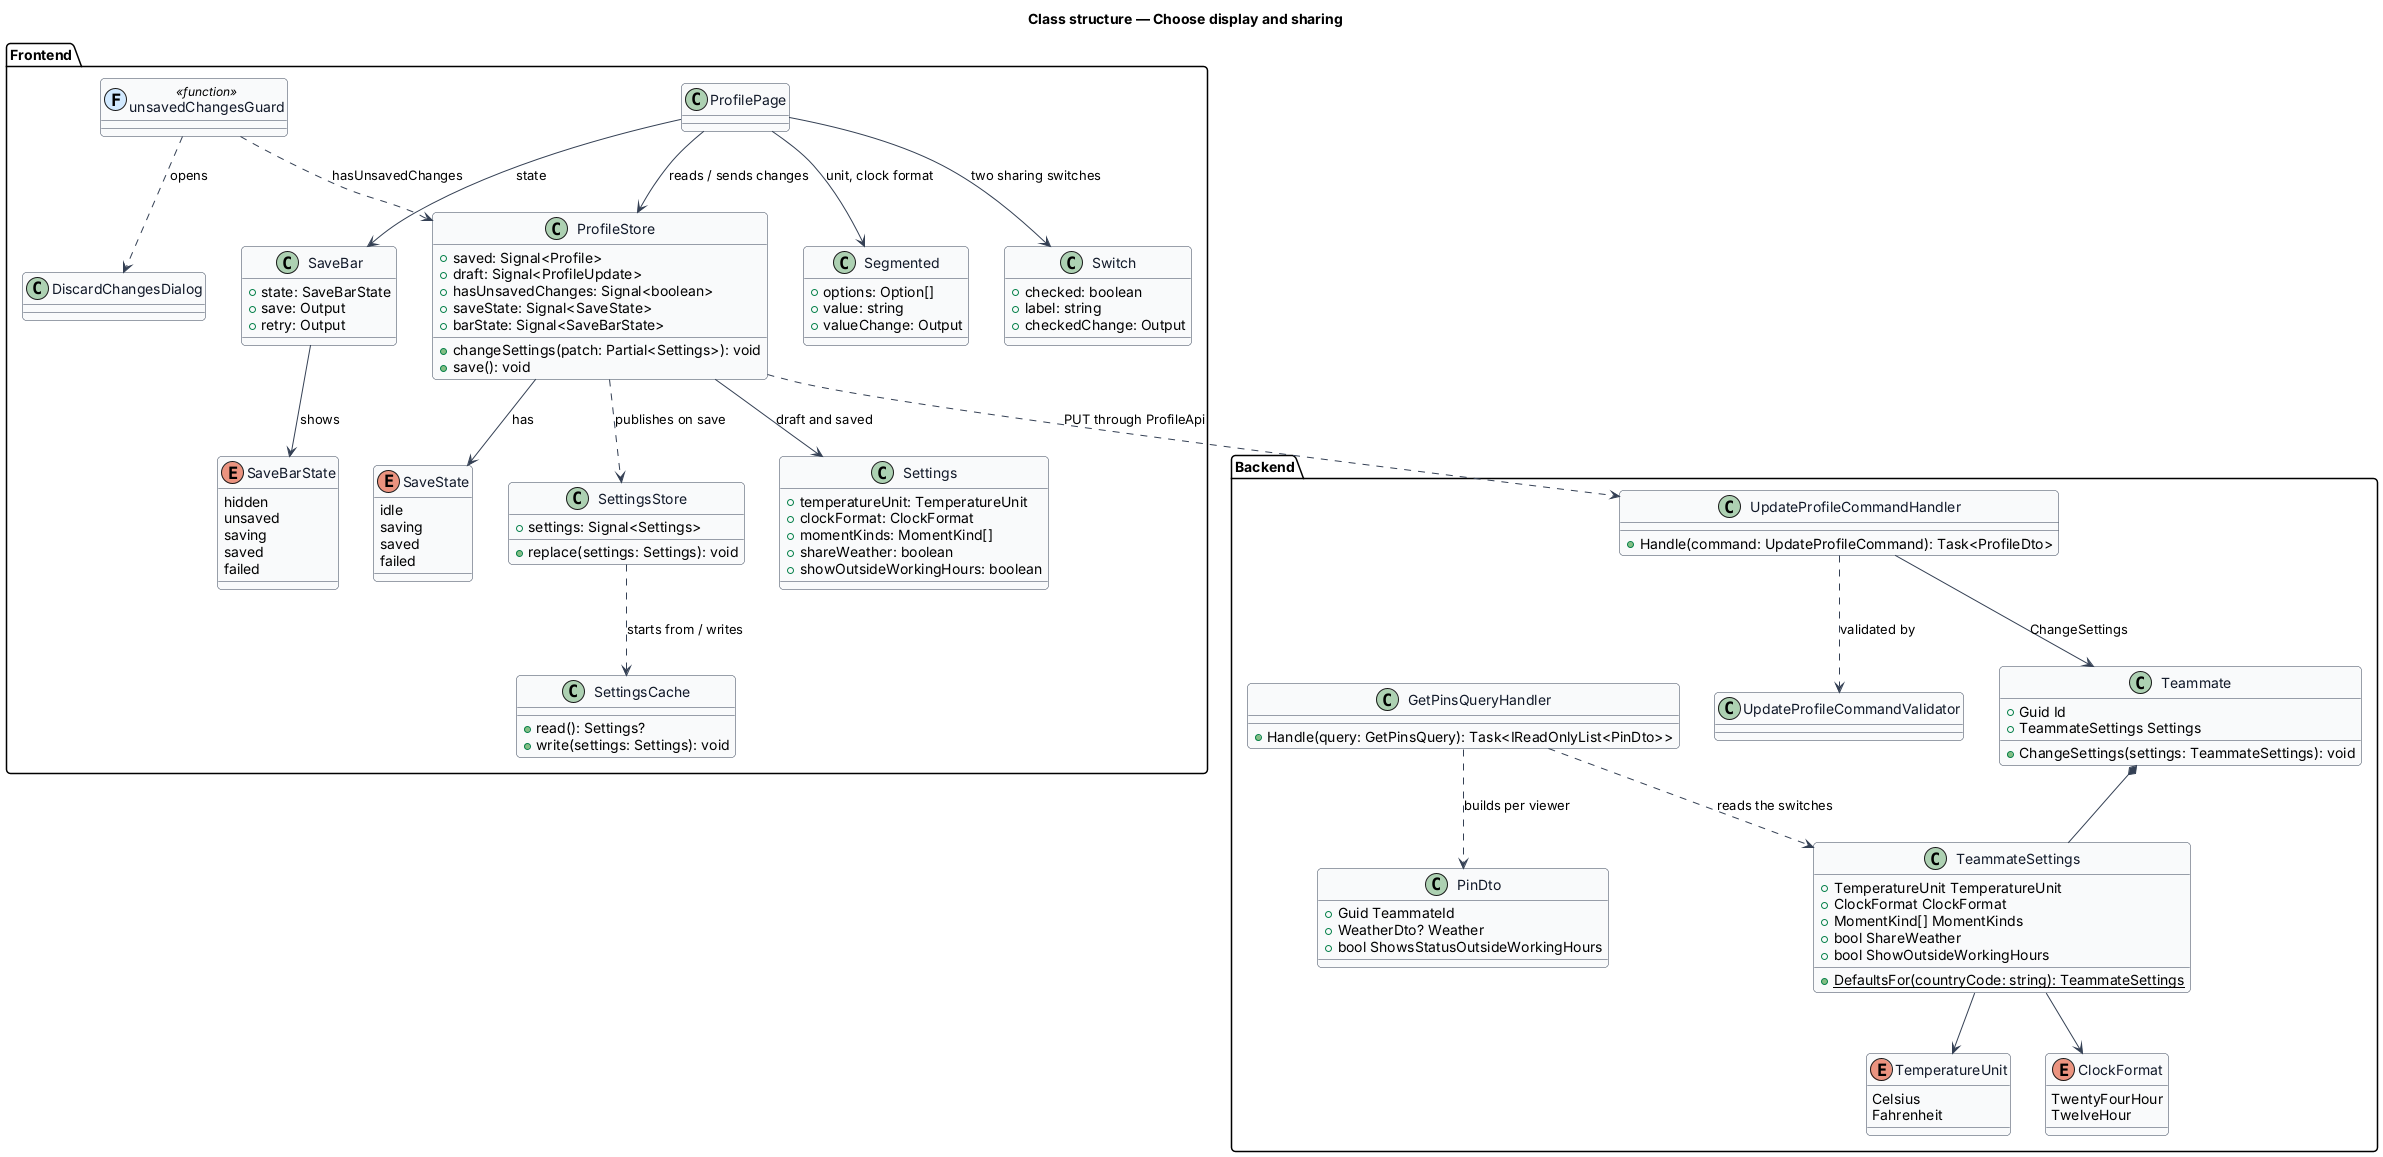

The diagram above was rendered by PlantUML. Its source (embedded in the PNG):
@startuml
skinparam backgroundColor #FFFFFF
skinparam shadowing false
skinparam roundcorner 8
skinparam defaultFontName Arial
skinparam ArrowColor #344054
skinparam class {
  BorderColor #344054
  FontColor #101828
  BackgroundColor #F9FAFB
}
title Class structure — Choose display and sharing

package "Frontend" {
  class ProfileStore {
    +saved: Signal<Profile>
    +draft: Signal<ProfileUpdate>
    +hasUnsavedChanges: Signal<boolean>
    +saveState: Signal<SaveState>
    +barState: Signal<SaveBarState>
    +changeSettings(patch: Partial<Settings>): void
    +save(): void
  }
  enum SaveState {
    idle
    saving
    saved
    failed
  }
  enum SaveBarState {
    hidden
    unsaved
    saving
    saved
    failed
  }
  class SaveBar {
    +state: SaveBarState
    +save: Output
    +retry: Output
  }
  class Segmented {
    +options: Option[]
    +value: string
    +valueChange: Output
  }
  class Switch {
    +checked: boolean
    +label: string
    +checkedChange: Output
  }
  class ProfilePage
  class DiscardChangesDialog
  class unsavedChangesGuard << (F,#D1E9FF) function >>
  class SettingsStore {
    +settings: Signal<Settings>
    +replace(settings: Settings): void
  }
  class SettingsCache {
    +read(): Settings?
    +write(settings: Settings): void
  }
  class Settings {
    +temperatureUnit: TemperatureUnit
    +clockFormat: ClockFormat
    +momentKinds: MomentKind[]
    +shareWeather: boolean
    +showOutsideWorkingHours: boolean
  }
}

package "Backend" {
  class UpdateProfileCommandHandler {
    +Handle(command: UpdateProfileCommand): Task<ProfileDto>
  }
  class UpdateProfileCommandValidator
  class GetPinsQueryHandler {
    +Handle(query: GetPinsQuery): Task<IReadOnlyList<PinDto>>
  }
  class Teammate {
    +Guid Id
    +TeammateSettings Settings
    +ChangeSettings(settings: TeammateSettings): void
  }
  class TeammateSettings {
    +TemperatureUnit TemperatureUnit
    +ClockFormat ClockFormat
    +MomentKind[] MomentKinds
    +bool ShareWeather
    +bool ShowOutsideWorkingHours
    +{static} DefaultsFor(countryCode: string): TeammateSettings
  }
  enum TemperatureUnit {
    Celsius
    Fahrenheit
  }
  enum ClockFormat {
    TwentyFourHour
    TwelveHour
  }
  class PinDto {
    +Guid TeammateId
    +WeatherDto? Weather
    +bool ShowsStatusOutsideWorkingHours
  }
}

ProfilePage --> ProfileStore : reads / sends changes
ProfilePage --> SaveBar : state
ProfilePage --> Segmented : unit, clock format
ProfilePage --> Switch : two sharing switches
ProfileStore --> SaveState : has
SaveBar --> SaveBarState : shows
ProfileStore --> Settings : draft and saved
ProfileStore ..> SettingsStore : publishes on save
SettingsStore ..> SettingsCache : starts from / writes
unsavedChangesGuard ..> ProfileStore : hasUnsavedChanges
unsavedChangesGuard ..> DiscardChangesDialog : opens
ProfileStore ..> UpdateProfileCommandHandler : PUT through ProfileApi
UpdateProfileCommandHandler ..> UpdateProfileCommandValidator : validated by
UpdateProfileCommandHandler --> Teammate : ChangeSettings
Teammate *-- TeammateSettings
TeammateSettings --> TemperatureUnit
TeammateSettings --> ClockFormat
GetPinsQueryHandler ..> TeammateSettings : reads the switches
GetPinsQueryHandler ..> PinDto : builds per viewer
@enduml